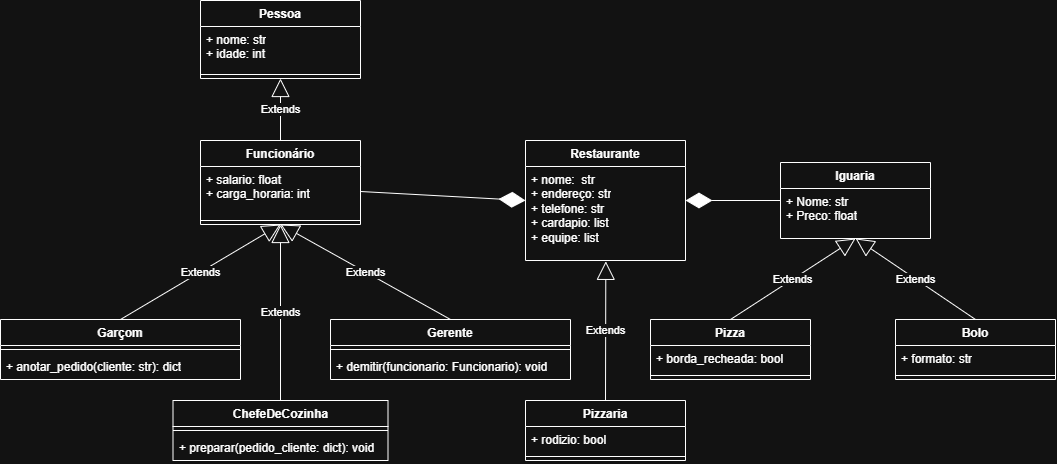

The diagram above was exported from draw.io. Its source (the exported page's mxGraphModel, read from the mxfile embedded in the PNG):
<mxGraphModel dx="389" dy="1697" grid="1" gridSize="10" guides="1" tooltips="1" connect="1" arrows="1" fold="1" page="1" pageScale="1" pageWidth="827" pageHeight="1169" math="0" shadow="0">
  <root>
    <mxCell id="0" />
    <mxCell id="1" parent="0" />
    <mxCell id="48AvvQmMVIgZ9I68z_Bh-62" edge="1" parent="1" source="48AvvQmMVIgZ9I68z_Bh-63" style="endArrow=block;endSize=16;endFill=0;html=1;rounded=0;exitX=0.5;exitY=0;exitDx=0;exitDy=0;entryX=0.502;entryY=1.009;entryDx=0;entryDy=0;entryPerimeter=0;" target="48AvvQmMVIgZ9I68z_Bh-4" value="Extends">
      <mxGeometry relative="1" width="160" as="geometry">
        <mxPoint x="1650" y="-430" as="sourcePoint" />
        <mxPoint x="1654.52" y="-568.31" as="targetPoint" />
      </mxGeometry>
    </mxCell>
    <mxCell id="48AvvQmMVIgZ9I68z_Bh-3" parent="1" style="swimlane;fontStyle=1;align=center;verticalAlign=top;childLayout=stackLayout;horizontal=1;startSize=26;horizontalStack=0;resizeParent=1;resizeParentMax=0;resizeLast=0;collapsible=1;marginBottom=0;whiteSpace=wrap;html=1;" value="Restaurante&lt;div&gt;&lt;br&gt;&lt;/div&gt;" vertex="1">
      <mxGeometry height="120" width="160" x="1575" y="-690" as="geometry" />
    </mxCell>
    <mxCell id="48AvvQmMVIgZ9I68z_Bh-4" parent="48AvvQmMVIgZ9I68z_Bh-3" style="text;strokeColor=none;fillColor=none;align=left;verticalAlign=top;spacingLeft=4;spacingRight=4;overflow=hidden;rotatable=0;points=[[0,0.5],[1,0.5]];portConstraint=eastwest;whiteSpace=wrap;html=1;" value="+ nome:&amp;nbsp; str&lt;div&gt;+ endereço: str&lt;/div&gt;&lt;div&gt;+ telefone: str&lt;/div&gt;&lt;div&gt;+ cardapio: list&lt;/div&gt;&lt;div&gt;+ equipe: list&lt;/div&gt;" vertex="1">
      <mxGeometry height="94" width="160" y="26" as="geometry" />
    </mxCell>
    <mxCell id="48AvvQmMVIgZ9I68z_Bh-19" parent="1" style="swimlane;fontStyle=1;align=center;verticalAlign=top;childLayout=stackLayout;horizontal=1;startSize=26;horizontalStack=0;resizeParent=1;resizeParentMax=0;resizeLast=0;collapsible=1;marginBottom=0;whiteSpace=wrap;html=1;" value="Iguaria" vertex="1">
      <mxGeometry height="76" width="150" x="1830" y="-668" as="geometry" />
    </mxCell>
    <mxCell id="48AvvQmMVIgZ9I68z_Bh-20" parent="48AvvQmMVIgZ9I68z_Bh-19" style="text;strokeColor=none;fillColor=none;align=left;verticalAlign=top;spacingLeft=4;spacingRight=4;overflow=hidden;rotatable=0;points=[[0,0.5],[1,0.5]];portConstraint=eastwest;whiteSpace=wrap;html=1;" value="+ Nome: str&lt;div&gt;+ Preco: float&lt;/div&gt;" vertex="1">
      <mxGeometry height="50" width="150" y="26" as="geometry" />
    </mxCell>
    <mxCell id="48AvvQmMVIgZ9I68z_Bh-23" edge="1" parent="1" source="48AvvQmMVIgZ9I68z_Bh-19" style="endArrow=diamondThin;endFill=1;endSize=24;html=1;rounded=0;entryX=1;entryY=0.5;entryDx=0;entryDy=0;exitX=0;exitY=0.5;exitDx=0;exitDy=0;" target="48AvvQmMVIgZ9I68z_Bh-3" value="">
      <mxGeometry relative="1" width="160" as="geometry">
        <mxPoint x="1820" y="-630" as="sourcePoint" />
        <mxPoint x="1640" y="-630.5" as="targetPoint" />
      </mxGeometry>
    </mxCell>
    <mxCell id="48AvvQmMVIgZ9I68z_Bh-27" parent="1" style="swimlane;fontStyle=1;align=center;verticalAlign=top;childLayout=stackLayout;horizontal=1;startSize=26;horizontalStack=0;resizeParent=1;resizeParentMax=0;resizeLast=0;collapsible=1;marginBottom=0;whiteSpace=wrap;html=1;" value="Pizza" vertex="1">
      <mxGeometry height="60" width="160" x="1700" y="-511" as="geometry" />
    </mxCell>
    <mxCell id="48AvvQmMVIgZ9I68z_Bh-28" parent="48AvvQmMVIgZ9I68z_Bh-27" style="text;strokeColor=none;fillColor=none;align=left;verticalAlign=top;spacingLeft=4;spacingRight=4;overflow=hidden;rotatable=0;points=[[0,0.5],[1,0.5]];portConstraint=eastwest;whiteSpace=wrap;html=1;" value="+ borda_recheada: bool" vertex="1">
      <mxGeometry height="26" width="160" y="26" as="geometry" />
    </mxCell>
    <mxCell id="48AvvQmMVIgZ9I68z_Bh-29" parent="48AvvQmMVIgZ9I68z_Bh-27" style="line;strokeWidth=1;fillColor=none;align=left;verticalAlign=middle;spacingTop=-1;spacingLeft=3;spacingRight=3;rotatable=0;labelPosition=right;points=[];portConstraint=eastwest;strokeColor=inherit;" value="" vertex="1">
      <mxGeometry height="8" width="160" y="52" as="geometry" />
    </mxCell>
    <mxCell id="48AvvQmMVIgZ9I68z_Bh-37" parent="1" style="swimlane;fontStyle=1;align=center;verticalAlign=top;childLayout=stackLayout;horizontal=1;startSize=26;horizontalStack=0;resizeParent=1;resizeParentMax=0;resizeLast=0;collapsible=1;marginBottom=0;whiteSpace=wrap;html=1;" value="Bolo" vertex="1">
      <mxGeometry height="60" width="160" x="1945" y="-511" as="geometry" />
    </mxCell>
    <mxCell id="48AvvQmMVIgZ9I68z_Bh-38" parent="48AvvQmMVIgZ9I68z_Bh-37" style="text;strokeColor=none;fillColor=none;align=left;verticalAlign=top;spacingLeft=4;spacingRight=4;overflow=hidden;rotatable=0;points=[[0,0.5],[1,0.5]];portConstraint=eastwest;whiteSpace=wrap;html=1;" value="+ formato: str" vertex="1">
      <mxGeometry height="26" width="160" y="26" as="geometry" />
    </mxCell>
    <mxCell id="48AvvQmMVIgZ9I68z_Bh-39" parent="48AvvQmMVIgZ9I68z_Bh-37" style="line;strokeWidth=1;fillColor=none;align=left;verticalAlign=middle;spacingTop=-1;spacingLeft=3;spacingRight=3;rotatable=0;labelPosition=right;points=[];portConstraint=eastwest;strokeColor=inherit;" value="" vertex="1">
      <mxGeometry height="8" width="160" y="52" as="geometry" />
    </mxCell>
    <mxCell id="48AvvQmMVIgZ9I68z_Bh-45" edge="1" parent="1" source="48AvvQmMVIgZ9I68z_Bh-37" style="endArrow=block;endSize=16;endFill=0;html=1;rounded=0;entryX=0.501;entryY=0.999;entryDx=0;entryDy=0;exitX=0.5;exitY=0;exitDx=0;exitDy=0;entryPerimeter=0;" target="48AvvQmMVIgZ9I68z_Bh-20" value="Extends">
      <mxGeometry relative="1" width="160" as="geometry">
        <mxPoint x="2018.1599999999999" y="-499.7640000000001" as="sourcePoint" />
        <mxPoint x="1890" y="-592" as="targetPoint" />
      </mxGeometry>
    </mxCell>
    <mxCell id="48AvvQmMVIgZ9I68z_Bh-51" edge="1" parent="1" source="48AvvQmMVIgZ9I68z_Bh-27" style="endArrow=block;endSize=16;endFill=0;html=1;rounded=0;exitX=0.5;exitY=0;exitDx=0;exitDy=0;entryX=0.5;entryY=1;entryDx=0;entryDy=0;" target="48AvvQmMVIgZ9I68z_Bh-19" value="Extends">
      <mxGeometry relative="1" width="160" as="geometry">
        <mxPoint x="1950" y="-570" as="sourcePoint" />
        <mxPoint x="1790" y="-570" as="targetPoint" />
      </mxGeometry>
    </mxCell>
    <mxCell id="48AvvQmMVIgZ9I68z_Bh-52" parent="1" style="swimlane;fontStyle=1;align=center;verticalAlign=top;childLayout=stackLayout;horizontal=1;startSize=26;horizontalStack=0;resizeParent=1;resizeParentMax=0;resizeLast=0;collapsible=1;marginBottom=0;whiteSpace=wrap;html=1;" value="Pessoa" vertex="1">
      <mxGeometry height="78" width="160" x="1250" y="-830" as="geometry" />
    </mxCell>
    <mxCell id="48AvvQmMVIgZ9I68z_Bh-53" parent="48AvvQmMVIgZ9I68z_Bh-52" style="text;strokeColor=none;fillColor=none;align=left;verticalAlign=top;spacingLeft=4;spacingRight=4;overflow=hidden;rotatable=0;points=[[0,0.5],[1,0.5]];portConstraint=eastwest;whiteSpace=wrap;html=1;" value="+ nome: str&lt;div&gt;+ idade: int&lt;/div&gt;" vertex="1">
      <mxGeometry height="44" width="160" y="26" as="geometry" />
    </mxCell>
    <mxCell id="48AvvQmMVIgZ9I68z_Bh-54" parent="48AvvQmMVIgZ9I68z_Bh-52" style="line;strokeWidth=1;fillColor=none;align=left;verticalAlign=middle;spacingTop=-1;spacingLeft=3;spacingRight=3;rotatable=0;labelPosition=right;points=[];portConstraint=eastwest;strokeColor=inherit;" value="" vertex="1">
      <mxGeometry height="8" width="160" y="70" as="geometry" />
    </mxCell>
    <mxCell id="48AvvQmMVIgZ9I68z_Bh-56" parent="1" style="swimlane;fontStyle=1;align=center;verticalAlign=top;childLayout=stackLayout;horizontal=1;startSize=26;horizontalStack=0;resizeParent=1;resizeParentMax=0;resizeLast=0;collapsible=1;marginBottom=0;whiteSpace=wrap;html=1;" value="Funcionário" vertex="1">
      <mxGeometry height="84" width="160" x="1250" y="-690" as="geometry" />
    </mxCell>
    <mxCell id="48AvvQmMVIgZ9I68z_Bh-57" parent="48AvvQmMVIgZ9I68z_Bh-56" style="text;strokeColor=none;fillColor=none;align=left;verticalAlign=top;spacingLeft=4;spacingRight=4;overflow=hidden;rotatable=0;points=[[0,0.5],[1,0.5]];portConstraint=eastwest;whiteSpace=wrap;html=1;" value="+ salario: float&lt;div&gt;+ carga_horaria: int&lt;/div&gt;" vertex="1">
      <mxGeometry height="50" width="160" y="26" as="geometry" />
    </mxCell>
    <mxCell id="48AvvQmMVIgZ9I68z_Bh-58" parent="48AvvQmMVIgZ9I68z_Bh-56" style="line;strokeWidth=1;fillColor=none;align=left;verticalAlign=middle;spacingTop=-1;spacingLeft=3;spacingRight=3;rotatable=0;labelPosition=right;points=[];portConstraint=eastwest;strokeColor=inherit;" value="" vertex="1">
      <mxGeometry height="8" width="160" y="76" as="geometry" />
    </mxCell>
    <mxCell id="48AvvQmMVIgZ9I68z_Bh-60" edge="1" parent="1" source="48AvvQmMVIgZ9I68z_Bh-56" style="endArrow=block;endSize=16;endFill=0;html=1;rounded=0;entryX=0.5;entryY=1;entryDx=0;entryDy=0;exitX=0.5;exitY=0;exitDx=0;exitDy=0;" target="48AvvQmMVIgZ9I68z_Bh-52" value="Extends">
      <mxGeometry relative="1" width="160" as="geometry">
        <mxPoint x="1310" y="-740" as="sourcePoint" />
        <mxPoint x="1600" y="-770" as="targetPoint" />
      </mxGeometry>
    </mxCell>
    <mxCell id="48AvvQmMVIgZ9I68z_Bh-61" edge="1" parent="1" source="48AvvQmMVIgZ9I68z_Bh-57" style="endArrow=diamondThin;endFill=1;endSize=24;html=1;rounded=0;exitX=1;exitY=0.5;exitDx=0;exitDy=0;entryX=0;entryY=0.5;entryDx=0;entryDy=0;" target="48AvvQmMVIgZ9I68z_Bh-3" value="">
      <mxGeometry relative="1" width="160" as="geometry">
        <mxPoint x="1380" y="-630" as="sourcePoint" />
        <mxPoint x="1482.6" y="-622.922" as="targetPoint" />
      </mxGeometry>
    </mxCell>
    <mxCell id="48AvvQmMVIgZ9I68z_Bh-63" parent="1" style="swimlane;fontStyle=1;align=center;verticalAlign=top;childLayout=stackLayout;horizontal=1;startSize=26;horizontalStack=0;resizeParent=1;resizeParentMax=0;resizeLast=0;collapsible=1;marginBottom=0;whiteSpace=wrap;html=1;" value="Pizzaria" vertex="1">
      <mxGeometry height="60" width="160" x="1575" y="-430" as="geometry" />
    </mxCell>
    <mxCell id="48AvvQmMVIgZ9I68z_Bh-64" parent="48AvvQmMVIgZ9I68z_Bh-63" style="text;strokeColor=none;fillColor=none;align=left;verticalAlign=top;spacingLeft=4;spacingRight=4;overflow=hidden;rotatable=0;points=[[0,0.5],[1,0.5]];portConstraint=eastwest;whiteSpace=wrap;html=1;" value="+ rodizio: bool" vertex="1">
      <mxGeometry height="26" width="160" y="26" as="geometry" />
    </mxCell>
    <mxCell id="48AvvQmMVIgZ9I68z_Bh-65" parent="48AvvQmMVIgZ9I68z_Bh-63" style="line;strokeWidth=1;fillColor=none;align=left;verticalAlign=middle;spacingTop=-1;spacingLeft=3;spacingRight=3;rotatable=0;labelPosition=right;points=[];portConstraint=eastwest;strokeColor=inherit;" value="" vertex="1">
      <mxGeometry height="8" width="160" y="52" as="geometry" />
    </mxCell>
    <mxCell id="48AvvQmMVIgZ9I68z_Bh-67" parent="1" style="swimlane;fontStyle=1;align=center;verticalAlign=top;childLayout=stackLayout;horizontal=1;startSize=26;horizontalStack=0;resizeParent=1;resizeParentMax=0;resizeLast=0;collapsible=1;marginBottom=0;whiteSpace=wrap;html=1;" value="Garçom" vertex="1">
      <mxGeometry height="60" width="240" x="1050" y="-511" as="geometry" />
    </mxCell>
    <mxCell id="48AvvQmMVIgZ9I68z_Bh-69" parent="48AvvQmMVIgZ9I68z_Bh-67" style="line;strokeWidth=1;fillColor=none;align=left;verticalAlign=middle;spacingTop=-1;spacingLeft=3;spacingRight=3;rotatable=0;labelPosition=right;points=[];portConstraint=eastwest;strokeColor=inherit;" value="" vertex="1">
      <mxGeometry height="8" width="240" y="26" as="geometry" />
    </mxCell>
    <mxCell id="48AvvQmMVIgZ9I68z_Bh-70" parent="48AvvQmMVIgZ9I68z_Bh-67" style="text;strokeColor=none;fillColor=none;align=left;verticalAlign=top;spacingLeft=4;spacingRight=4;overflow=hidden;rotatable=0;points=[[0,0.5],[1,0.5]];portConstraint=eastwest;whiteSpace=wrap;html=1;" value="+ anotar_pedido(cliente: str): dict" vertex="1">
      <mxGeometry height="26" width="240" y="34" as="geometry" />
    </mxCell>
    <mxCell id="48AvvQmMVIgZ9I68z_Bh-71" parent="1" style="swimlane;fontStyle=1;align=center;verticalAlign=top;childLayout=stackLayout;horizontal=1;startSize=26;horizontalStack=0;resizeParent=1;resizeParentMax=0;resizeLast=0;collapsible=1;marginBottom=0;whiteSpace=wrap;html=1;" value="Gerente" vertex="1">
      <mxGeometry height="60" width="240" x="1380" y="-511" as="geometry" />
    </mxCell>
    <mxCell id="48AvvQmMVIgZ9I68z_Bh-73" parent="48AvvQmMVIgZ9I68z_Bh-71" style="line;strokeWidth=1;fillColor=none;align=left;verticalAlign=middle;spacingTop=-1;spacingLeft=3;spacingRight=3;rotatable=0;labelPosition=right;points=[];portConstraint=eastwest;strokeColor=inherit;" value="" vertex="1">
      <mxGeometry height="8" width="240" y="26" as="geometry" />
    </mxCell>
    <mxCell id="48AvvQmMVIgZ9I68z_Bh-74" parent="48AvvQmMVIgZ9I68z_Bh-71" style="text;strokeColor=none;fillColor=none;align=left;verticalAlign=top;spacingLeft=4;spacingRight=4;overflow=hidden;rotatable=0;points=[[0,0.5],[1,0.5]];portConstraint=eastwest;whiteSpace=wrap;html=1;" value="+ demitir(funcionario: Funcionario): void" vertex="1">
      <mxGeometry height="26" width="240" y="34" as="geometry" />
    </mxCell>
    <mxCell id="48AvvQmMVIgZ9I68z_Bh-75" parent="1" style="swimlane;fontStyle=1;align=center;verticalAlign=top;childLayout=stackLayout;horizontal=1;startSize=26;horizontalStack=0;resizeParent=1;resizeParentMax=0;resizeLast=0;collapsible=1;marginBottom=0;whiteSpace=wrap;html=1;" value="ChefeDeCozinha" vertex="1">
      <mxGeometry height="60" width="215" x="1222.5" y="-430" as="geometry" />
    </mxCell>
    <mxCell id="48AvvQmMVIgZ9I68z_Bh-77" parent="48AvvQmMVIgZ9I68z_Bh-75" style="line;strokeWidth=1;fillColor=none;align=left;verticalAlign=middle;spacingTop=-1;spacingLeft=3;spacingRight=3;rotatable=0;labelPosition=right;points=[];portConstraint=eastwest;strokeColor=inherit;" value="" vertex="1">
      <mxGeometry height="8" width="215" y="26" as="geometry" />
    </mxCell>
    <mxCell id="48AvvQmMVIgZ9I68z_Bh-78" parent="48AvvQmMVIgZ9I68z_Bh-75" style="text;strokeColor=none;fillColor=none;align=left;verticalAlign=top;spacingLeft=4;spacingRight=4;overflow=hidden;rotatable=0;points=[[0,0.5],[1,0.5]];portConstraint=eastwest;whiteSpace=wrap;html=1;" value="+ preparar(pedido_cliente: dict): void" vertex="1">
      <mxGeometry height="26" width="215" y="34" as="geometry" />
    </mxCell>
    <mxCell id="48AvvQmMVIgZ9I68z_Bh-83" edge="1" parent="1" source="48AvvQmMVIgZ9I68z_Bh-67" style="endArrow=block;endSize=16;endFill=0;html=1;rounded=0;entryX=0.5;entryY=1;entryDx=0;entryDy=0;exitX=0.5;exitY=0;exitDx=0;exitDy=0;" target="48AvvQmMVIgZ9I68z_Bh-56" value="Extends">
      <mxGeometry relative="1" width="160" as="geometry">
        <mxPoint x="1210" y="-540" as="sourcePoint" />
        <mxPoint x="1370" y="-540" as="targetPoint" />
      </mxGeometry>
    </mxCell>
    <mxCell id="48AvvQmMVIgZ9I68z_Bh-84" edge="1" parent="1" source="48AvvQmMVIgZ9I68z_Bh-75" style="endArrow=block;endSize=16;endFill=0;html=1;rounded=0;exitX=0.5;exitY=0;exitDx=0;exitDy=0;entryX=0.5;entryY=1;entryDx=0;entryDy=0;" target="48AvvQmMVIgZ9I68z_Bh-56" value="Extends">
      <mxGeometry relative="1" width="160" as="geometry">
        <mxPoint x="1310" y="-469" as="sourcePoint" />
        <mxPoint x="1330" y="-590" as="targetPoint" />
      </mxGeometry>
    </mxCell>
    <mxCell id="48AvvQmMVIgZ9I68z_Bh-85" edge="1" parent="1" source="48AvvQmMVIgZ9I68z_Bh-71" style="endArrow=block;endSize=16;endFill=0;html=1;rounded=0;entryX=0.5;entryY=1;entryDx=0;entryDy=0;exitX=0.5;exitY=0;exitDx=0;exitDy=0;" target="48AvvQmMVIgZ9I68z_Bh-56" value="Extends">
      <mxGeometry relative="1" width="160" as="geometry">
        <mxPoint x="1320" y="-469" as="sourcePoint" />
        <mxPoint x="1450" y="-550" as="targetPoint" />
      </mxGeometry>
    </mxCell>
  </root>
</mxGraphModel>